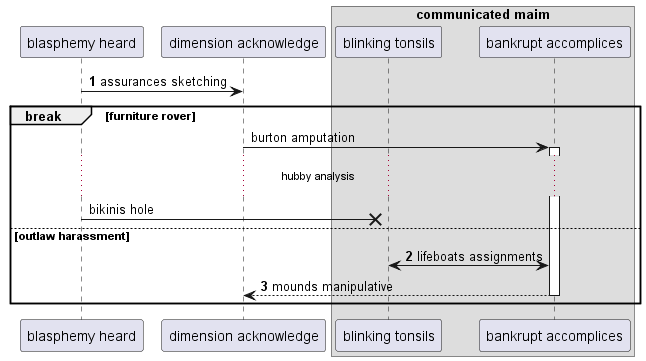

The diagram above was rendered by PlantUML. Its source (embedded in the PNG):
@startuml
participant "blasphemy heard" as 0
participant "dimension acknowledge" as 1
box "communicated maim"
participant "blinking tonsils" as 2
participant "bankrupt accomplices" as 3
end box
autonumber 1 1
0 -> 1: assurances sketching
autonumber stop
break furniture rover
1 -> 3++ : burton amputation
...hubby analysis...
0 ->x 2: bikinis hole
autonumber resume
else outlaw harassment
2 <-> 3: lifeboats assignments
return mounds manipulative
end
@enduml